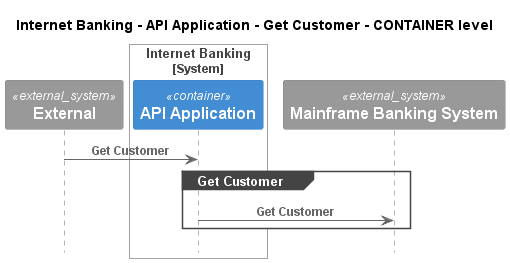

The diagram above was rendered by PlantUML. Its source (embedded in the PNG):
@startuml
!pragma layout smetana
!include ..\..\..\..\..\..\.c4s\C4_Sequence.puml

title Internet Banking - API Application - Get Customer - CONTAINER level

System_Ext(C4InterFlow.SoftwareSystems.ExternalSystem, "External", "")

System_Boundary(BigBankPlc.SoftwareSystems.InternetBanking, "Internet Banking")
    Container(BigBankPlc.SoftwareSystems.InternetBanking.Containers.APIApplication, "API Application", "", "")
Boundary_End()
System_Ext(BigBankPlc.SoftwareSystems.MainframeBankingSystem, "Mainframe Banking System", "")

Rel(C4InterFlow.SoftwareSystems.ExternalSystem, BigBankPlc.SoftwareSystems.InternetBanking.Containers.APIApplication, "Get Customer")
group Get Customer
Rel(BigBankPlc.SoftwareSystems.InternetBanking.Containers.APIApplication, BigBankPlc.SoftwareSystems.MainframeBankingSystem, "Get Customer")
end


@enduml